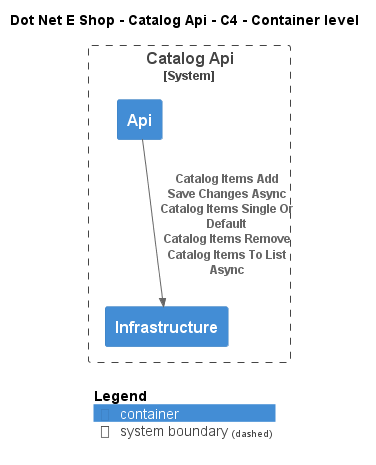

The diagram above was rendered by PlantUML. Its source (embedded in the PNG):
@startuml
!include ..\..\..\.c4s\C4_Container.puml

AddElementTag("c4interflow:lifecycle:new", $bgColor=green, $fontColor=#ffffff, $borderColor=green, $shadowing="False")
AddElementTag("c4interflow:lifecycle:changed", $bgColor=orange, $fontColor=#ffffff, $borderColor=orange, $shadowing="False")
AddElementTag("c4interflow:lifecycle:removed", $bgColor=red, $fontColor=#ffffff, $borderColor=red, $shadowing="False")

AddRelTag("c4interflow:lifecycle:new", $textColor=green, $lineColor=green)
AddRelTag("c4interflow:lifecycle:changed", $textColor=orange, $lineColor=orange)
AddRelTag("c4interflow:lifecycle:removed", $textColor=red, $lineColor=red)

SHOW_PERSON_PORTRAIT()
LAYOUT_TOP_DOWN()

skinparam linetype polyline

title Dot Net E Shop - Catalog Api - C4 - Container level


System_Boundary(DotNetEShop.SoftwareSystems.CatalogApi, "Catalog Api") {
    Container(DotNetEShop.SoftwareSystems.CatalogApi.Containers.Api, "Api", "", "")
    Container(DotNetEShop.SoftwareSystems.CatalogApi.Containers.Infrastructure, "Infrastructure", "", "")
}

Rel(DotNetEShop.SoftwareSystems.CatalogApi.Containers.Api, DotNetEShop.SoftwareSystems.CatalogApi.Containers.Infrastructure, "Catalog Items Add\nSave Changes Async\nCatalog Items Single Or Default\nCatalog Items Remove\nCatalog Items To List Async")


SHOW_LEGEND()
@enduml